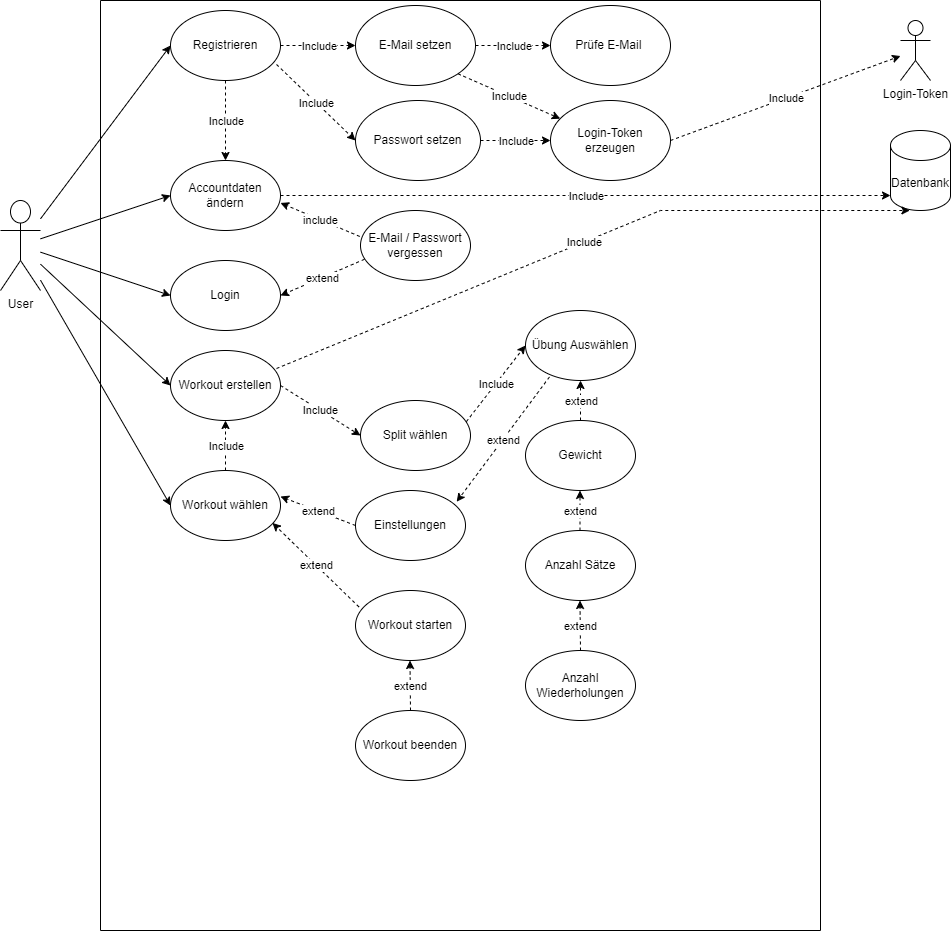

The diagram above was exported from draw.io. Its source (the exported page's mxGraphModel, read from the mxfile embedded in the PNG):
<mxGraphModel dx="1290" dy="530" grid="1" gridSize="10" guides="1" tooltips="1" connect="1" arrows="1" fold="1" page="1" pageScale="1" pageWidth="1654" pageHeight="1169" math="0" shadow="0">
  <root>
    <mxCell id="0" />
    <mxCell id="1" parent="0" />
    <mxCell id="l_DIIYkfBbgbRVjLHEOZ-7" value="" style="swimlane;startSize=0;" parent="1" vertex="1">
      <mxGeometry x="130" y="110" width="720" height="930" as="geometry" />
    </mxCell>
    <mxCell id="l_DIIYkfBbgbRVjLHEOZ-11" value="Login" style="ellipse;whiteSpace=wrap;html=1;" parent="l_DIIYkfBbgbRVjLHEOZ-7" vertex="1">
      <mxGeometry x="70" y="260" width="110" height="70" as="geometry" />
    </mxCell>
    <mxCell id="l_DIIYkfBbgbRVjLHEOZ-10" value="Registrieren" style="ellipse;whiteSpace=wrap;html=1;" parent="l_DIIYkfBbgbRVjLHEOZ-7" vertex="1">
      <mxGeometry x="70" y="10" width="110" height="70" as="geometry" />
    </mxCell>
    <mxCell id="l_DIIYkfBbgbRVjLHEOZ-16" value="E-Mail / Passwort&lt;br&gt;vergessen" style="ellipse;whiteSpace=wrap;html=1;" parent="l_DIIYkfBbgbRVjLHEOZ-7" vertex="1">
      <mxGeometry x="260" y="210" width="110" height="70" as="geometry" />
    </mxCell>
    <mxCell id="l_DIIYkfBbgbRVjLHEOZ-17" value="" style="endArrow=classic;dashed=1;html=1;rounded=0;exitX=0.036;exitY=0.697;exitDx=0;exitDy=0;exitPerimeter=0;entryX=1;entryY=0.5;entryDx=0;entryDy=0;" parent="l_DIIYkfBbgbRVjLHEOZ-7" source="l_DIIYkfBbgbRVjLHEOZ-16" target="l_DIIYkfBbgbRVjLHEOZ-11" edge="1">
      <mxGeometry relative="1" as="geometry">
        <mxPoint x="80" y="-30" as="sourcePoint" />
        <mxPoint x="160" y="-90" as="targetPoint" />
      </mxGeometry>
    </mxCell>
    <mxCell id="l_DIIYkfBbgbRVjLHEOZ-18" value="extend" style="edgeLabel;resizable=0;html=1;;align=center;verticalAlign=middle;" parent="l_DIIYkfBbgbRVjLHEOZ-17" connectable="0" vertex="1">
      <mxGeometry relative="1" as="geometry" />
    </mxCell>
    <mxCell id="l_DIIYkfBbgbRVjLHEOZ-23" value="E-Mail setzen" style="ellipse;whiteSpace=wrap;html=1;" parent="l_DIIYkfBbgbRVjLHEOZ-7" vertex="1">
      <mxGeometry x="255" y="5" width="120" height="80" as="geometry" />
    </mxCell>
    <mxCell id="8asLonfYsScCi5IZSfuL-2" value="" style="endArrow=classic;dashed=1;html=1;rounded=0;exitX=1;exitY=0.5;exitDx=0;exitDy=0;entryX=0;entryY=0.5;entryDx=0;entryDy=0;" parent="l_DIIYkfBbgbRVjLHEOZ-7" source="l_DIIYkfBbgbRVjLHEOZ-10" target="l_DIIYkfBbgbRVjLHEOZ-23" edge="1">
      <mxGeometry relative="1" as="geometry">
        <mxPoint x="175" y="100" as="sourcePoint" />
        <mxPoint x="255" y="40" as="targetPoint" />
      </mxGeometry>
    </mxCell>
    <mxCell id="8asLonfYsScCi5IZSfuL-3" value="Include" style="edgeLabel;resizable=0;html=1;;align=center;verticalAlign=middle;" parent="8asLonfYsScCi5IZSfuL-2" connectable="0" vertex="1">
      <mxGeometry relative="1" as="geometry" />
    </mxCell>
    <mxCell id="8asLonfYsScCi5IZSfuL-9" value="Accountdaten&lt;br&gt;ändern" style="ellipse;whiteSpace=wrap;html=1;" parent="l_DIIYkfBbgbRVjLHEOZ-7" vertex="1">
      <mxGeometry x="70" y="160" width="110" height="70" as="geometry" />
    </mxCell>
    <mxCell id="8asLonfYsScCi5IZSfuL-12" value="" style="endArrow=classic;dashed=1;html=1;rounded=0;exitX=0.5;exitY=1;exitDx=0;exitDy=0;entryX=0.5;entryY=0;entryDx=0;entryDy=0;" parent="l_DIIYkfBbgbRVjLHEOZ-7" source="l_DIIYkfBbgbRVjLHEOZ-10" target="8asLonfYsScCi5IZSfuL-9" edge="1">
      <mxGeometry relative="1" as="geometry">
        <mxPoint x="87" y="100" as="sourcePoint" />
        <mxPoint x="163" y="102" as="targetPoint" />
      </mxGeometry>
    </mxCell>
    <mxCell id="8asLonfYsScCi5IZSfuL-13" value="Include" style="edgeLabel;resizable=0;html=1;;align=center;verticalAlign=middle;" parent="8asLonfYsScCi5IZSfuL-12" connectable="0" vertex="1">
      <mxGeometry relative="1" as="geometry" />
    </mxCell>
    <mxCell id="8asLonfYsScCi5IZSfuL-14" value="" style="endArrow=classic;dashed=1;html=1;rounded=0;exitX=-0.007;exitY=0.371;exitDx=0;exitDy=0;exitPerimeter=0;entryX=1;entryY=0.606;entryDx=0;entryDy=0;entryPerimeter=0;" parent="l_DIIYkfBbgbRVjLHEOZ-7" source="l_DIIYkfBbgbRVjLHEOZ-16" target="8asLonfYsScCi5IZSfuL-9" edge="1">
      <mxGeometry relative="1" as="geometry">
        <mxPoint x="230" y="170" as="sourcePoint" />
        <mxPoint x="160" y="227" as="targetPoint" />
      </mxGeometry>
    </mxCell>
    <mxCell id="8asLonfYsScCi5IZSfuL-15" value="include" style="edgeLabel;resizable=0;html=1;;align=center;verticalAlign=middle;" parent="8asLonfYsScCi5IZSfuL-14" connectable="0" vertex="1">
      <mxGeometry relative="1" as="geometry" />
    </mxCell>
    <mxCell id="8asLonfYsScCi5IZSfuL-18" value="Prüfe E-Mail&amp;nbsp;" style="ellipse;whiteSpace=wrap;html=1;" parent="l_DIIYkfBbgbRVjLHEOZ-7" vertex="1">
      <mxGeometry x="450" y="5" width="120" height="80" as="geometry" />
    </mxCell>
    <mxCell id="8asLonfYsScCi5IZSfuL-25" value="" style="endArrow=classic;dashed=1;html=1;rounded=0;entryX=0;entryY=0.5;entryDx=0;entryDy=0;" parent="l_DIIYkfBbgbRVjLHEOZ-7" edge="1">
      <mxGeometry relative="1" as="geometry">
        <mxPoint x="375" y="45" as="sourcePoint" />
        <mxPoint x="450" y="45" as="targetPoint" />
      </mxGeometry>
    </mxCell>
    <mxCell id="8asLonfYsScCi5IZSfuL-26" value="Include" style="edgeLabel;resizable=0;html=1;;align=center;verticalAlign=middle;" parent="8asLonfYsScCi5IZSfuL-25" connectable="0" vertex="1">
      <mxGeometry relative="1" as="geometry" />
    </mxCell>
    <mxCell id="8asLonfYsScCi5IZSfuL-31" value="Passwort setzen" style="ellipse;whiteSpace=wrap;html=1;" parent="l_DIIYkfBbgbRVjLHEOZ-7" vertex="1">
      <mxGeometry x="255" y="100" width="125" height="80" as="geometry" />
    </mxCell>
    <mxCell id="8asLonfYsScCi5IZSfuL-32" value="" style="endArrow=classic;dashed=1;html=1;rounded=0;exitX=0.964;exitY=0.771;exitDx=0;exitDy=0;exitPerimeter=0;entryX=0;entryY=0.5;entryDx=0;entryDy=0;" parent="l_DIIYkfBbgbRVjLHEOZ-7" source="l_DIIYkfBbgbRVjLHEOZ-10" target="8asLonfYsScCi5IZSfuL-31" edge="1">
      <mxGeometry relative="1" as="geometry">
        <mxPoint x="160" y="130" as="sourcePoint" />
        <mxPoint x="240" y="70" as="targetPoint" />
      </mxGeometry>
    </mxCell>
    <mxCell id="8asLonfYsScCi5IZSfuL-33" value="Include" style="edgeLabel;resizable=0;html=1;;align=center;verticalAlign=middle;" parent="8asLonfYsScCi5IZSfuL-32" connectable="0" vertex="1">
      <mxGeometry relative="1" as="geometry" />
    </mxCell>
    <mxCell id="8asLonfYsScCi5IZSfuL-36" value="Workout erstellen" style="ellipse;whiteSpace=wrap;html=1;" parent="l_DIIYkfBbgbRVjLHEOZ-7" vertex="1">
      <mxGeometry x="70" y="350" width="110" height="70" as="geometry" />
    </mxCell>
    <mxCell id="8asLonfYsScCi5IZSfuL-37" value="Split wählen" style="ellipse;whiteSpace=wrap;html=1;" parent="l_DIIYkfBbgbRVjLHEOZ-7" vertex="1">
      <mxGeometry x="260" y="400" width="110" height="70" as="geometry" />
    </mxCell>
    <mxCell id="8asLonfYsScCi5IZSfuL-38" value="Übung Auswählen" style="ellipse;whiteSpace=wrap;html=1;" parent="l_DIIYkfBbgbRVjLHEOZ-7" vertex="1">
      <mxGeometry x="425" y="310" width="110" height="70" as="geometry" />
    </mxCell>
    <mxCell id="8asLonfYsScCi5IZSfuL-39" value="Gewicht" style="ellipse;whiteSpace=wrap;html=1;" parent="l_DIIYkfBbgbRVjLHEOZ-7" vertex="1">
      <mxGeometry x="425" y="420" width="110" height="70" as="geometry" />
    </mxCell>
    <mxCell id="l_DIIYkfBbgbRVjLHEOZ-3" value="" style="endArrow=classic;dashed=1;html=1;rounded=0;exitX=1;exitY=0.5;exitDx=0;exitDy=0;entryX=0;entryY=0.5;entryDx=0;entryDy=0;" parent="l_DIIYkfBbgbRVjLHEOZ-7" source="8asLonfYsScCi5IZSfuL-36" target="8asLonfYsScCi5IZSfuL-37" edge="1">
      <mxGeometry relative="1" as="geometry">
        <mxPoint x="220" y="490" as="sourcePoint" />
        <mxPoint x="300" y="430" as="targetPoint" />
      </mxGeometry>
    </mxCell>
    <mxCell id="l_DIIYkfBbgbRVjLHEOZ-4" value="Include" style="edgeLabel;resizable=0;html=1;;align=center;verticalAlign=middle;" parent="l_DIIYkfBbgbRVjLHEOZ-3" connectable="0" vertex="1">
      <mxGeometry relative="1" as="geometry" />
    </mxCell>
    <mxCell id="8asLonfYsScCi5IZSfuL-46" value="" style="endArrow=classic;dashed=1;html=1;rounded=0;exitX=0.962;exitY=0.303;exitDx=0;exitDy=0;entryX=0;entryY=0.5;entryDx=0;entryDy=0;exitPerimeter=0;" parent="l_DIIYkfBbgbRVjLHEOZ-7" source="8asLonfYsScCi5IZSfuL-37" target="8asLonfYsScCi5IZSfuL-38" edge="1">
      <mxGeometry relative="1" as="geometry">
        <mxPoint x="355" y="434.5" as="sourcePoint" />
        <mxPoint x="415" y="434.5" as="targetPoint" />
      </mxGeometry>
    </mxCell>
    <mxCell id="8asLonfYsScCi5IZSfuL-47" value="Include" style="edgeLabel;resizable=0;html=1;;align=center;verticalAlign=middle;" parent="8asLonfYsScCi5IZSfuL-46" connectable="0" vertex="1">
      <mxGeometry relative="1" as="geometry" />
    </mxCell>
    <mxCell id="8asLonfYsScCi5IZSfuL-51" value="" style="endArrow=classic;dashed=1;html=1;rounded=0;exitX=0.5;exitY=0;exitDx=0;exitDy=0;entryX=0.5;entryY=1;entryDx=0;entryDy=0;" parent="l_DIIYkfBbgbRVjLHEOZ-7" source="8asLonfYsScCi5IZSfuL-39" target="8asLonfYsScCi5IZSfuL-38" edge="1">
      <mxGeometry relative="1" as="geometry">
        <mxPoint x="589" y="380" as="sourcePoint" />
        <mxPoint x="525" y="416" as="targetPoint" />
      </mxGeometry>
    </mxCell>
    <mxCell id="8asLonfYsScCi5IZSfuL-52" value="extend" style="edgeLabel;resizable=0;html=1;;align=center;verticalAlign=middle;" parent="8asLonfYsScCi5IZSfuL-51" connectable="0" vertex="1">
      <mxGeometry relative="1" as="geometry" />
    </mxCell>
    <mxCell id="8asLonfYsScCi5IZSfuL-53" value="Anzahl Sätze" style="ellipse;whiteSpace=wrap;html=1;" parent="l_DIIYkfBbgbRVjLHEOZ-7" vertex="1">
      <mxGeometry x="425" y="530" width="110" height="70" as="geometry" />
    </mxCell>
    <mxCell id="8asLonfYsScCi5IZSfuL-54" value="" style="endArrow=classic;dashed=1;html=1;rounded=0;exitX=0.5;exitY=0;exitDx=0;exitDy=0;entryX=0.5;entryY=1;entryDx=0;entryDy=0;" parent="l_DIIYkfBbgbRVjLHEOZ-7" edge="1">
      <mxGeometry relative="1" as="geometry">
        <mxPoint x="479.5" y="530" as="sourcePoint" />
        <mxPoint x="479.5" y="490" as="targetPoint" />
      </mxGeometry>
    </mxCell>
    <mxCell id="8asLonfYsScCi5IZSfuL-55" value="extend" style="edgeLabel;resizable=0;html=1;;align=center;verticalAlign=middle;" parent="8asLonfYsScCi5IZSfuL-54" connectable="0" vertex="1">
      <mxGeometry relative="1" as="geometry" />
    </mxCell>
    <mxCell id="dk7PYlVapWbFVflTovs5-7" value="Anzahl Wiederholungen" style="ellipse;whiteSpace=wrap;html=1;" parent="l_DIIYkfBbgbRVjLHEOZ-7" vertex="1">
      <mxGeometry x="425" y="650" width="110" height="70" as="geometry" />
    </mxCell>
    <mxCell id="dk7PYlVapWbFVflTovs5-8" value="" style="endArrow=classic;dashed=1;html=1;rounded=0;exitX=0.5;exitY=0;exitDx=0;exitDy=0;entryX=0.5;entryY=1;entryDx=0;entryDy=0;" parent="l_DIIYkfBbgbRVjLHEOZ-7" source="dk7PYlVapWbFVflTovs5-7" edge="1">
      <mxGeometry relative="1" as="geometry">
        <mxPoint x="479.5" y="640" as="sourcePoint" />
        <mxPoint x="479.5" y="600" as="targetPoint" />
      </mxGeometry>
    </mxCell>
    <mxCell id="dk7PYlVapWbFVflTovs5-9" value="extend" style="edgeLabel;resizable=0;html=1;;align=center;verticalAlign=middle;" parent="dk7PYlVapWbFVflTovs5-8" connectable="0" vertex="1">
      <mxGeometry relative="1" as="geometry" />
    </mxCell>
    <mxCell id="dk7PYlVapWbFVflTovs5-12" value="Workout wählen" style="ellipse;whiteSpace=wrap;html=1;" parent="l_DIIYkfBbgbRVjLHEOZ-7" vertex="1">
      <mxGeometry x="70" y="470" width="110" height="70" as="geometry" />
    </mxCell>
    <mxCell id="dk7PYlVapWbFVflTovs5-13" value="" style="endArrow=classic;dashed=1;html=1;rounded=0;exitX=0.5;exitY=0;exitDx=0;exitDy=0;entryX=0.5;entryY=1;entryDx=0;entryDy=0;" parent="l_DIIYkfBbgbRVjLHEOZ-7" source="dk7PYlVapWbFVflTovs5-12" target="8asLonfYsScCi5IZSfuL-36" edge="1">
      <mxGeometry relative="1" as="geometry">
        <mxPoint x="130" y="469" as="sourcePoint" />
        <mxPoint x="205" y="469" as="targetPoint" />
      </mxGeometry>
    </mxCell>
    <mxCell id="dk7PYlVapWbFVflTovs5-14" value="Include" style="edgeLabel;resizable=0;html=1;;align=center;verticalAlign=middle;" parent="dk7PYlVapWbFVflTovs5-13" connectable="0" vertex="1">
      <mxGeometry relative="1" as="geometry" />
    </mxCell>
    <mxCell id="dk7PYlVapWbFVflTovs5-15" value="Workout starten" style="ellipse;whiteSpace=wrap;html=1;" parent="l_DIIYkfBbgbRVjLHEOZ-7" vertex="1">
      <mxGeometry x="255" y="590" width="110" height="70" as="geometry" />
    </mxCell>
    <mxCell id="dk7PYlVapWbFVflTovs5-16" value="Einstellungen" style="ellipse;whiteSpace=wrap;html=1;" parent="l_DIIYkfBbgbRVjLHEOZ-7" vertex="1">
      <mxGeometry x="255" y="490" width="110" height="70" as="geometry" />
    </mxCell>
    <mxCell id="dk7PYlVapWbFVflTovs5-17" value="" style="endArrow=classic;dashed=1;html=1;rounded=0;exitX=0.031;exitY=0.234;exitDx=0;exitDy=0;entryX=0.927;entryY=0.749;entryDx=0;entryDy=0;entryPerimeter=0;exitPerimeter=0;" parent="l_DIIYkfBbgbRVjLHEOZ-7" source="dk7PYlVapWbFVflTovs5-15" target="dk7PYlVapWbFVflTovs5-12" edge="1">
      <mxGeometry relative="1" as="geometry">
        <mxPoint x="255.5" y="560" as="sourcePoint" />
        <mxPoint x="255" y="510" as="targetPoint" />
      </mxGeometry>
    </mxCell>
    <mxCell id="dk7PYlVapWbFVflTovs5-18" value="extend" style="edgeLabel;resizable=0;html=1;;align=center;verticalAlign=middle;" parent="dk7PYlVapWbFVflTovs5-17" connectable="0" vertex="1">
      <mxGeometry relative="1" as="geometry" />
    </mxCell>
    <mxCell id="dk7PYlVapWbFVflTovs5-19" value="" style="endArrow=classic;dashed=1;html=1;rounded=0;exitX=0;exitY=0.5;exitDx=0;exitDy=0;entryX=0.927;entryY=0.749;entryDx=0;entryDy=0;entryPerimeter=0;" parent="l_DIIYkfBbgbRVjLHEOZ-7" source="dk7PYlVapWbFVflTovs5-16" edge="1">
      <mxGeometry relative="1" as="geometry">
        <mxPoint x="263.5" y="534" as="sourcePoint" />
        <mxPoint x="180" y="496" as="targetPoint" />
      </mxGeometry>
    </mxCell>
    <mxCell id="dk7PYlVapWbFVflTovs5-20" value="extend" style="edgeLabel;resizable=0;html=1;;align=center;verticalAlign=middle;" parent="dk7PYlVapWbFVflTovs5-19" connectable="0" vertex="1">
      <mxGeometry relative="1" as="geometry" />
    </mxCell>
    <mxCell id="dk7PYlVapWbFVflTovs5-21" value="" style="endArrow=classic;dashed=1;html=1;rounded=0;exitX=0.218;exitY=0.949;exitDx=0;exitDy=0;entryX=0.92;entryY=0.16;entryDx=0;entryDy=0;entryPerimeter=0;exitPerimeter=0;" parent="l_DIIYkfBbgbRVjLHEOZ-7" source="8asLonfYsScCi5IZSfuL-38" target="dk7PYlVapWbFVflTovs5-16" edge="1">
      <mxGeometry relative="1" as="geometry">
        <mxPoint x="425" y="534" as="sourcePoint" />
        <mxPoint x="341.5" y="496" as="targetPoint" />
      </mxGeometry>
    </mxCell>
    <mxCell id="dk7PYlVapWbFVflTovs5-22" value="extend" style="edgeLabel;resizable=0;html=1;;align=center;verticalAlign=middle;" parent="dk7PYlVapWbFVflTovs5-21" connectable="0" vertex="1">
      <mxGeometry relative="1" as="geometry" />
    </mxCell>
    <mxCell id="dk7PYlVapWbFVflTovs5-26" value="Workout beenden" style="ellipse;whiteSpace=wrap;html=1;" parent="l_DIIYkfBbgbRVjLHEOZ-7" vertex="1">
      <mxGeometry x="255" y="710" width="110" height="70" as="geometry" />
    </mxCell>
    <mxCell id="dk7PYlVapWbFVflTovs5-27" value="" style="endArrow=classic;dashed=1;html=1;rounded=0;exitX=0.5;exitY=0;exitDx=0;exitDy=0;entryX=0.5;entryY=1;entryDx=0;entryDy=0;" parent="l_DIIYkfBbgbRVjLHEOZ-7" edge="1">
      <mxGeometry relative="1" as="geometry">
        <mxPoint x="310" y="710" as="sourcePoint" />
        <mxPoint x="309.5" y="660" as="targetPoint" />
      </mxGeometry>
    </mxCell>
    <mxCell id="dk7PYlVapWbFVflTovs5-28" value="extend" style="edgeLabel;resizable=0;html=1;;align=center;verticalAlign=middle;" parent="dk7PYlVapWbFVflTovs5-27" connectable="0" vertex="1">
      <mxGeometry relative="1" as="geometry" />
    </mxCell>
    <mxCell id="dk7PYlVapWbFVflTovs5-29" value="Login-Token erzeugen" style="ellipse;whiteSpace=wrap;html=1;" parent="l_DIIYkfBbgbRVjLHEOZ-7" vertex="1">
      <mxGeometry x="450" y="100" width="120" height="80" as="geometry" />
    </mxCell>
    <mxCell id="dk7PYlVapWbFVflTovs5-30" value="" style="endArrow=classic;dashed=1;html=1;rounded=0;exitX=1;exitY=1;exitDx=0;exitDy=0;" parent="l_DIIYkfBbgbRVjLHEOZ-7" source="l_DIIYkfBbgbRVjLHEOZ-23" target="dk7PYlVapWbFVflTovs5-29" edge="1">
      <mxGeometry relative="1" as="geometry">
        <mxPoint x="365" y="70" as="sourcePoint" />
        <mxPoint x="440" y="70" as="targetPoint" />
      </mxGeometry>
    </mxCell>
    <mxCell id="dk7PYlVapWbFVflTovs5-31" value="Include" style="edgeLabel;resizable=0;html=1;;align=center;verticalAlign=middle;" parent="dk7PYlVapWbFVflTovs5-30" connectable="0" vertex="1">
      <mxGeometry relative="1" as="geometry" />
    </mxCell>
    <mxCell id="dk7PYlVapWbFVflTovs5-32" value="" style="endArrow=classic;dashed=1;html=1;rounded=0;entryX=0;entryY=0.5;entryDx=0;entryDy=0;exitX=1;exitY=0.5;exitDx=0;exitDy=0;" parent="l_DIIYkfBbgbRVjLHEOZ-7" source="8asLonfYsScCi5IZSfuL-31" target="dk7PYlVapWbFVflTovs5-29" edge="1">
      <mxGeometry relative="1" as="geometry">
        <mxPoint x="375" y="150" as="sourcePoint" />
        <mxPoint x="450" y="129.5" as="targetPoint" />
      </mxGeometry>
    </mxCell>
    <mxCell id="dk7PYlVapWbFVflTovs5-33" value="Include" style="edgeLabel;resizable=0;html=1;;align=center;verticalAlign=middle;" parent="dk7PYlVapWbFVflTovs5-32" connectable="0" vertex="1">
      <mxGeometry relative="1" as="geometry" />
    </mxCell>
    <mxCell id="l_DIIYkfBbgbRVjLHEOZ-8" value="User" style="shape=umlActor;verticalLabelPosition=bottom;verticalAlign=top;html=1;outlineConnect=0;" parent="1" vertex="1">
      <mxGeometry x="30" y="310" width="40" height="90" as="geometry" />
    </mxCell>
    <mxCell id="l_DIIYkfBbgbRVjLHEOZ-9" value="" style="endArrow=classic;html=1;rounded=0;entryX=0;entryY=0.5;entryDx=0;entryDy=0;" parent="1" source="l_DIIYkfBbgbRVjLHEOZ-8" target="l_DIIYkfBbgbRVjLHEOZ-10" edge="1">
      <mxGeometry width="50" height="50" relative="1" as="geometry">
        <mxPoint x="90" y="240" as="sourcePoint" />
        <mxPoint x="190" y="190" as="targetPoint" />
      </mxGeometry>
    </mxCell>
    <mxCell id="l_DIIYkfBbgbRVjLHEOZ-24" value="" style="endArrow=classic;html=1;rounded=0;entryX=0;entryY=0.5;entryDx=0;entryDy=0;" parent="1" source="l_DIIYkfBbgbRVjLHEOZ-8" target="8asLonfYsScCi5IZSfuL-9" edge="1">
      <mxGeometry width="50" height="50" relative="1" as="geometry">
        <mxPoint x="90" y="240" as="sourcePoint" />
        <mxPoint x="198" y="305" as="targetPoint" />
      </mxGeometry>
    </mxCell>
    <mxCell id="l_DIIYkfBbgbRVjLHEOZ-22" value="" style="endArrow=classic;html=1;rounded=0;entryX=0;entryY=0.5;entryDx=0;entryDy=0;" parent="1" source="l_DIIYkfBbgbRVjLHEOZ-8" target="l_DIIYkfBbgbRVjLHEOZ-11" edge="1">
      <mxGeometry width="50" height="50" relative="1" as="geometry">
        <mxPoint x="90" y="240" as="sourcePoint" />
        <mxPoint x="217" y="181" as="targetPoint" />
      </mxGeometry>
    </mxCell>
    <mxCell id="8asLonfYsScCi5IZSfuL-16" value="Datenbank" style="shape=cylinder3;whiteSpace=wrap;html=1;boundedLbl=1;backgroundOutline=1;size=15;" parent="1" vertex="1">
      <mxGeometry x="920" y="240" width="60" height="80" as="geometry" />
    </mxCell>
    <mxCell id="8asLonfYsScCi5IZSfuL-29" value="" style="endArrow=classic;dashed=1;html=1;rounded=0;exitX=1;exitY=0.5;exitDx=0;exitDy=0;entryX=0;entryY=1;entryDx=0;entryDy=-15;entryPerimeter=0;" parent="1" source="8asLonfYsScCi5IZSfuL-9" target="8asLonfYsScCi5IZSfuL-16" edge="1">
      <mxGeometry relative="1" as="geometry">
        <mxPoint x="620" y="280" as="sourcePoint" />
        <mxPoint x="700" y="220" as="targetPoint" />
        <Array as="points">
          <mxPoint x="670" y="305" />
        </Array>
      </mxGeometry>
    </mxCell>
    <mxCell id="8asLonfYsScCi5IZSfuL-30" value="Include" style="edgeLabel;resizable=0;html=1;;align=center;verticalAlign=middle;" parent="8asLonfYsScCi5IZSfuL-29" connectable="0" vertex="1">
      <mxGeometry relative="1" as="geometry" />
    </mxCell>
    <mxCell id="8asLonfYsScCi5IZSfuL-34" value="&lt;div&gt;Login-Token&lt;/div&gt;&lt;div&gt;&lt;br&gt;&lt;/div&gt;" style="shape=umlActor;verticalLabelPosition=bottom;verticalAlign=top;html=1;outlineConnect=0;" parent="1" vertex="1">
      <mxGeometry x="930" y="130" width="30" height="60" as="geometry" />
    </mxCell>
    <mxCell id="8asLonfYsScCi5IZSfuL-56" value="" style="endArrow=classic;html=1;rounded=0;entryX=0;entryY=0.5;entryDx=0;entryDy=0;" parent="1" source="l_DIIYkfBbgbRVjLHEOZ-8" target="8asLonfYsScCi5IZSfuL-36" edge="1">
      <mxGeometry width="50" height="50" relative="1" as="geometry">
        <mxPoint x="140" y="540" as="sourcePoint" />
        <mxPoint x="190" y="490" as="targetPoint" />
      </mxGeometry>
    </mxCell>
    <mxCell id="dk7PYlVapWbFVflTovs5-11" value="" style="endArrow=classic;html=1;rounded=0;entryX=0;entryY=0.5;entryDx=0;entryDy=0;" parent="1" source="l_DIIYkfBbgbRVjLHEOZ-8" target="dk7PYlVapWbFVflTovs5-12" edge="1">
      <mxGeometry width="50" height="50" relative="1" as="geometry">
        <mxPoint x="150" y="640" as="sourcePoint" />
        <mxPoint x="200" y="590" as="targetPoint" />
      </mxGeometry>
    </mxCell>
    <mxCell id="dk7PYlVapWbFVflTovs5-23" value="" style="endArrow=classic;dashed=1;html=1;rounded=0;exitX=0.964;exitY=0.257;exitDx=0;exitDy=0;entryX=0.323;entryY=1;entryDx=0;entryDy=0;exitPerimeter=0;entryPerimeter=0;" parent="1" source="8asLonfYsScCi5IZSfuL-36" target="8asLonfYsScCi5IZSfuL-16" edge="1">
      <mxGeometry relative="1" as="geometry">
        <mxPoint x="330" y="460" as="sourcePoint" />
        <mxPoint x="410" y="510" as="targetPoint" />
        <Array as="points">
          <mxPoint x="690" y="320" />
        </Array>
      </mxGeometry>
    </mxCell>
    <mxCell id="dk7PYlVapWbFVflTovs5-24" value="Include" style="edgeLabel;resizable=0;html=1;;align=center;verticalAlign=middle;" parent="dk7PYlVapWbFVflTovs5-23" connectable="0" vertex="1">
      <mxGeometry relative="1" as="geometry" />
    </mxCell>
    <mxCell id="dk7PYlVapWbFVflTovs5-34" value="" style="endArrow=classic;dashed=1;html=1;rounded=0;exitX=1;exitY=0.5;exitDx=0;exitDy=0;" parent="1" source="dk7PYlVapWbFVflTovs5-29" target="8asLonfYsScCi5IZSfuL-34" edge="1">
      <mxGeometry relative="1" as="geometry">
        <mxPoint x="720" y="250" as="sourcePoint" />
        <mxPoint x="775" y="260.5" as="targetPoint" />
      </mxGeometry>
    </mxCell>
    <mxCell id="dk7PYlVapWbFVflTovs5-35" value="Include" style="edgeLabel;resizable=0;html=1;;align=center;verticalAlign=middle;" parent="dk7PYlVapWbFVflTovs5-34" connectable="0" vertex="1">
      <mxGeometry relative="1" as="geometry" />
    </mxCell>
  </root>
</mxGraphModel>